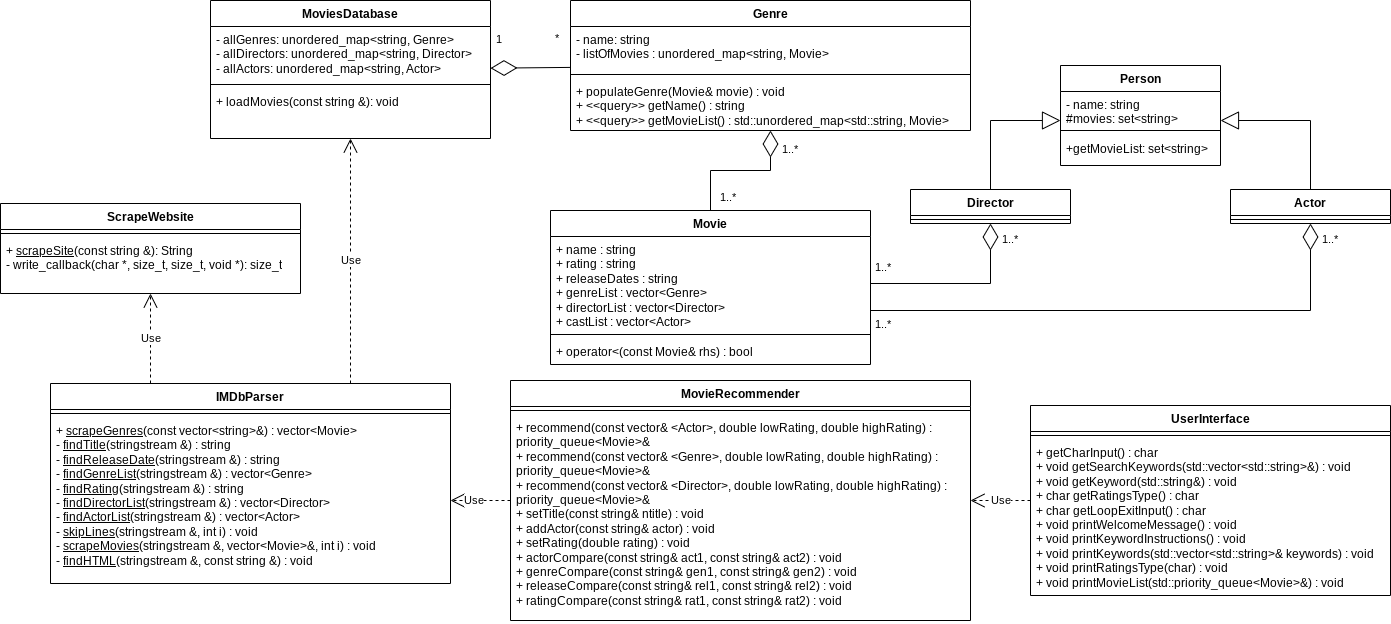

The diagram above was exported from draw.io. Its source (the exported page's mxGraphModel, read from the mxfile embedded in the PNG):
<mxGraphModel dx="2534" dy="788" grid="1" gridSize="10" guides="1" tooltips="1" connect="1" arrows="1" fold="1" page="1" pageScale="1" pageWidth="1100" pageHeight="850" math="0" shadow="0">
  <root>
    <mxCell id="0" />
    <mxCell id="1" parent="0" />
    <mxCell id="8kgG2HTP4vtHO3JyvbAr-1" value="ScrapeWebsite" style="swimlane;fontStyle=1;align=center;verticalAlign=top;childLayout=stackLayout;horizontal=1;startSize=26;horizontalStack=0;resizeParent=1;resizeParentMax=0;resizeLast=0;collapsible=1;marginBottom=0;whiteSpace=wrap;html=1;" parent="1" vertex="1">
      <mxGeometry x="-210" y="203" width="300" height="90" as="geometry" />
    </mxCell>
    <mxCell id="8kgG2HTP4vtHO3JyvbAr-3" value="" style="line;strokeWidth=1;fillColor=none;align=left;verticalAlign=middle;spacingTop=-1;spacingLeft=3;spacingRight=3;rotatable=0;labelPosition=right;points=[];portConstraint=eastwest;strokeColor=inherit;" parent="8kgG2HTP4vtHO3JyvbAr-1" vertex="1">
      <mxGeometry y="26" width="300" height="8" as="geometry" />
    </mxCell>
    <mxCell id="8kgG2HTP4vtHO3JyvbAr-4" value="+ &lt;u&gt;scrapeSite&lt;/u&gt;(const string &amp;amp;): String&lt;br&gt;- write_callback(char *, size_t, size_t, void *): size_t" style="text;strokeColor=none;fillColor=none;align=left;verticalAlign=top;spacingLeft=4;spacingRight=4;overflow=hidden;rotatable=0;points=[[0,0.5],[1,0.5]];portConstraint=eastwest;whiteSpace=wrap;html=1;" parent="8kgG2HTP4vtHO3JyvbAr-1" vertex="1">
      <mxGeometry y="34" width="300" height="56" as="geometry" />
    </mxCell>
    <mxCell id="CGx12BbDjyWS6aBOa3aw-1" value="IMDbParser" style="swimlane;fontStyle=1;align=center;verticalAlign=top;childLayout=stackLayout;horizontal=1;startSize=26;horizontalStack=0;resizeParent=1;resizeParentMax=0;resizeLast=0;collapsible=1;marginBottom=0;whiteSpace=wrap;html=1;" parent="1" vertex="1">
      <mxGeometry x="-160" y="383" width="400" height="200" as="geometry" />
    </mxCell>
    <mxCell id="CGx12BbDjyWS6aBOa3aw-3" value="" style="line;strokeWidth=1;fillColor=none;align=left;verticalAlign=middle;spacingTop=-1;spacingLeft=3;spacingRight=3;rotatable=0;labelPosition=right;points=[];portConstraint=eastwest;strokeColor=inherit;" parent="CGx12BbDjyWS6aBOa3aw-1" vertex="1">
      <mxGeometry y="26" width="400" height="8" as="geometry" />
    </mxCell>
    <mxCell id="CGx12BbDjyWS6aBOa3aw-4" value="+ &lt;u&gt;scrapeGenres&lt;/u&gt;(const vector&amp;lt;string&amp;gt;&amp;amp;) :&amp;nbsp;vector&amp;lt;Movie&amp;gt;&lt;br&gt;-&amp;nbsp;&lt;u&gt;findTitle&lt;/u&gt;(stringstream &amp;amp;) : string&lt;br&gt;-&amp;nbsp;&lt;u&gt;findReleaseDate&lt;/u&gt;(stringstream &amp;amp;) : string&lt;br&gt;-&amp;nbsp;&lt;u&gt;findGenreList&lt;/u&gt;(stringstream &amp;amp;) : vector&amp;lt;Genre&amp;gt;&lt;br&gt;-&amp;nbsp;&lt;u&gt;findRating&lt;/u&gt;(stringstream &amp;amp;) : string&lt;br&gt;-&amp;nbsp;&lt;u&gt;findDirectorList&lt;/u&gt;(stringstream &amp;amp;) : vector&amp;lt;Director&amp;gt;&lt;br&gt;-&amp;nbsp;&lt;u&gt;findActorList&lt;/u&gt;(stringstream &amp;amp;) : vector&amp;lt;Actor&amp;gt;&lt;br&gt;-&amp;nbsp;&lt;u&gt;skipLines&lt;/u&gt;(stringstream &amp;amp;, int i) : void&lt;br&gt;-&amp;nbsp;&lt;u&gt;scrapeMovies&lt;/u&gt;(stringstream &amp;amp;, vector&amp;lt;Movie&amp;gt;&amp;amp;, int i) : void&lt;br&gt;-&amp;nbsp;&lt;u&gt;findHTML&lt;/u&gt;(stringstream &amp;amp;, const string &amp;amp;) : void" style="text;strokeColor=none;fillColor=none;align=left;verticalAlign=top;spacingLeft=4;spacingRight=4;overflow=hidden;rotatable=0;points=[[0,0.5],[1,0.5]];portConstraint=eastwest;whiteSpace=wrap;html=1;" parent="CGx12BbDjyWS6aBOa3aw-1" vertex="1">
      <mxGeometry y="34" width="400" height="166" as="geometry" />
    </mxCell>
    <mxCell id="CGx12BbDjyWS6aBOa3aw-5" value="MoviesDatabase" style="swimlane;fontStyle=1;align=center;verticalAlign=top;childLayout=stackLayout;horizontal=1;startSize=26;horizontalStack=0;resizeParent=1;resizeParentMax=0;resizeLast=0;collapsible=1;marginBottom=0;whiteSpace=wrap;html=1;" parent="1" vertex="1">
      <mxGeometry width="280" height="138" as="geometry" />
    </mxCell>
    <mxCell id="CGx12BbDjyWS6aBOa3aw-6" value="- allGenres: unordered_map&amp;lt;string, Genre&amp;gt;&lt;br&gt;- allDirectors: unordered_map&amp;lt;string, Director&amp;gt;&lt;br&gt;- allActors: unordered_map&amp;lt;string, Actor&amp;gt;" style="text;strokeColor=none;fillColor=none;align=left;verticalAlign=top;spacingLeft=4;spacingRight=4;overflow=hidden;rotatable=0;points=[[0,0.5],[1,0.5]];portConstraint=eastwest;whiteSpace=wrap;html=1;" parent="CGx12BbDjyWS6aBOa3aw-5" vertex="1">
      <mxGeometry y="26" width="280" height="54" as="geometry" />
    </mxCell>
    <mxCell id="CGx12BbDjyWS6aBOa3aw-7" value="" style="line;strokeWidth=1;fillColor=none;align=left;verticalAlign=middle;spacingTop=-1;spacingLeft=3;spacingRight=3;rotatable=0;labelPosition=right;points=[];portConstraint=eastwest;strokeColor=inherit;" parent="CGx12BbDjyWS6aBOa3aw-5" vertex="1">
      <mxGeometry y="80" width="280" height="8" as="geometry" />
    </mxCell>
    <mxCell id="CGx12BbDjyWS6aBOa3aw-8" value="+ loadMovies(const string &amp;amp;): void&lt;br&gt;" style="text;strokeColor=none;fillColor=none;align=left;verticalAlign=top;spacingLeft=4;spacingRight=4;overflow=hidden;rotatable=0;points=[[0,0.5],[1,0.5]];portConstraint=eastwest;whiteSpace=wrap;html=1;" parent="CGx12BbDjyWS6aBOa3aw-5" vertex="1">
      <mxGeometry y="88" width="280" height="50" as="geometry" />
    </mxCell>
    <mxCell id="CGx12BbDjyWS6aBOa3aw-9" value="Genre" style="swimlane;fontStyle=1;align=center;verticalAlign=top;childLayout=stackLayout;horizontal=1;startSize=26;horizontalStack=0;resizeParent=1;resizeParentMax=0;resizeLast=0;collapsible=1;marginBottom=0;whiteSpace=wrap;html=1;" parent="1" vertex="1">
      <mxGeometry x="360" width="400" height="130" as="geometry" />
    </mxCell>
    <mxCell id="CGx12BbDjyWS6aBOa3aw-10" value="- name: string&lt;br&gt;- listOfMovies : unordered_map&amp;lt;string, Movie&amp;gt;" style="text;strokeColor=none;fillColor=none;align=left;verticalAlign=top;spacingLeft=4;spacingRight=4;overflow=hidden;rotatable=0;points=[[0,0.5],[1,0.5]];portConstraint=eastwest;whiteSpace=wrap;html=1;" parent="CGx12BbDjyWS6aBOa3aw-9" vertex="1">
      <mxGeometry y="26" width="400" height="44" as="geometry" />
    </mxCell>
    <mxCell id="CGx12BbDjyWS6aBOa3aw-11" value="" style="line;strokeWidth=1;fillColor=none;align=left;verticalAlign=middle;spacingTop=-1;spacingLeft=3;spacingRight=3;rotatable=0;labelPosition=right;points=[];portConstraint=eastwest;strokeColor=inherit;" parent="CGx12BbDjyWS6aBOa3aw-9" vertex="1">
      <mxGeometry y="70" width="400" height="8" as="geometry" />
    </mxCell>
    <mxCell id="CGx12BbDjyWS6aBOa3aw-12" value="+ populateGenre(Movie&amp;amp; movie) : void&lt;br&gt;+ &amp;lt;&amp;lt;query&amp;gt;&amp;gt; getName() : string&lt;br&gt;+ &amp;lt;&amp;lt;query&amp;gt;&amp;gt; getMovieList() :&amp;nbsp;std::unordered_map&amp;lt;std::string, Movie&amp;gt;" style="text;strokeColor=none;fillColor=none;align=left;verticalAlign=top;spacingLeft=4;spacingRight=4;overflow=hidden;rotatable=0;points=[[0,0.5],[1,0.5]];portConstraint=eastwest;whiteSpace=wrap;html=1;" parent="CGx12BbDjyWS6aBOa3aw-9" vertex="1">
      <mxGeometry y="78" width="400" height="52" as="geometry" />
    </mxCell>
    <mxCell id="CGx12BbDjyWS6aBOa3aw-13" value="Movie" style="swimlane;fontStyle=1;align=center;verticalAlign=top;childLayout=stackLayout;horizontal=1;startSize=26;horizontalStack=0;resizeParent=1;resizeParentMax=0;resizeLast=0;collapsible=1;marginBottom=0;whiteSpace=wrap;html=1;" parent="1" vertex="1">
      <mxGeometry x="340" y="210" width="320" height="154" as="geometry" />
    </mxCell>
    <mxCell id="CGx12BbDjyWS6aBOa3aw-14" value="+ name : string&lt;br&gt;+ rating : string&lt;br&gt;+ releaseDates : string&lt;br&gt;+ genreList : vector&amp;lt;Genre&amp;gt;&lt;br&gt;+ directorList : vector&amp;lt;Director&amp;gt;&lt;br&gt;+ castList : vector&amp;lt;Actor&amp;gt;" style="text;strokeColor=none;fillColor=none;align=left;verticalAlign=top;spacingLeft=4;spacingRight=4;overflow=hidden;rotatable=0;points=[[0,0.5],[1,0.5]];portConstraint=eastwest;whiteSpace=wrap;html=1;" parent="CGx12BbDjyWS6aBOa3aw-13" vertex="1">
      <mxGeometry y="26" width="320" height="94" as="geometry" />
    </mxCell>
    <mxCell id="CGx12BbDjyWS6aBOa3aw-15" value="" style="line;strokeWidth=1;fillColor=none;align=left;verticalAlign=middle;spacingTop=-1;spacingLeft=3;spacingRight=3;rotatable=0;labelPosition=right;points=[];portConstraint=eastwest;strokeColor=inherit;" parent="CGx12BbDjyWS6aBOa3aw-13" vertex="1">
      <mxGeometry y="120" width="320" height="8" as="geometry" />
    </mxCell>
    <mxCell id="CGx12BbDjyWS6aBOa3aw-16" value="+ operator&amp;lt;(const Movie&amp;amp; rhs) : bool" style="text;strokeColor=none;fillColor=none;align=left;verticalAlign=top;spacingLeft=4;spacingRight=4;overflow=hidden;rotatable=0;points=[[0,0.5],[1,0.5]];portConstraint=eastwest;whiteSpace=wrap;html=1;" parent="CGx12BbDjyWS6aBOa3aw-13" vertex="1">
      <mxGeometry y="128" width="320" height="26" as="geometry" />
    </mxCell>
    <mxCell id="CGx12BbDjyWS6aBOa3aw-25" value="MovieRecommender" style="swimlane;fontStyle=1;align=center;verticalAlign=top;childLayout=stackLayout;horizontal=1;startSize=26;horizontalStack=0;resizeParent=1;resizeParentMax=0;resizeLast=0;collapsible=1;marginBottom=0;whiteSpace=wrap;html=1;" parent="1" vertex="1">
      <mxGeometry x="300" y="380" width="460" height="240" as="geometry" />
    </mxCell>
    <mxCell id="CGx12BbDjyWS6aBOa3aw-27" value="" style="line;strokeWidth=1;fillColor=none;align=left;verticalAlign=middle;spacingTop=-1;spacingLeft=3;spacingRight=3;rotatable=0;labelPosition=right;points=[];portConstraint=eastwest;strokeColor=inherit;" parent="CGx12BbDjyWS6aBOa3aw-25" vertex="1">
      <mxGeometry y="26" width="460" height="8" as="geometry" />
    </mxCell>
    <mxCell id="CGx12BbDjyWS6aBOa3aw-28" value="+ recommend(const vector&amp;amp; &amp;lt;Actor&amp;gt;, double lowRating, double highRating) : priority_queue&amp;lt;Movie&amp;gt;&amp;amp;&lt;br&gt;+ recommend(const vector&amp;amp; &amp;lt;Genre&amp;gt;, double lowRating, double highRating) : priority_queue&amp;lt;Movie&amp;gt;&amp;amp;&lt;br&gt;+ recommend(const vector&amp;amp; &amp;lt;Director&amp;gt;, double lowRating, double highRating) : priority_queue&amp;lt;Movie&amp;gt;&amp;amp;&lt;br&gt;&lt;div&gt;+ setTitle(const string&amp;amp; ntitle) : void&lt;/div&gt;&lt;div&gt;+ addActor(const string&amp;amp; actor) : void&lt;/div&gt;&lt;div&gt;+ setRating(double rating) : void&lt;/div&gt;&lt;div&gt;+ actorCompare(const string&amp;amp; act1, const string&amp;amp; act2) : void&lt;/div&gt;&lt;div&gt;+ genreCompare(const string&amp;amp; gen1, const string&amp;amp; gen2) : void&lt;/div&gt;&lt;div&gt;+ releaseCompare(const string&amp;amp; rel1, const string&amp;amp; rel2) : void&lt;/div&gt;&lt;div&gt;+ ratingCompare(const string&amp;amp; rat1, const string&amp;amp; rat2) : void&lt;/div&gt;" style="text;strokeColor=none;fillColor=none;align=left;verticalAlign=top;spacingLeft=4;spacingRight=4;overflow=hidden;rotatable=0;points=[[0,0.5],[1,0.5]];portConstraint=eastwest;whiteSpace=wrap;html=1;" parent="CGx12BbDjyWS6aBOa3aw-25" vertex="1">
      <mxGeometry y="34" width="460" height="206" as="geometry" />
    </mxCell>
    <mxCell id="CGx12BbDjyWS6aBOa3aw-33" value="Actor" style="swimlane;fontStyle=1;align=center;verticalAlign=top;childLayout=stackLayout;horizontal=1;startSize=26;horizontalStack=0;resizeParent=1;resizeParentMax=0;resizeLast=0;collapsible=1;marginBottom=0;whiteSpace=wrap;html=1;" parent="1" vertex="1">
      <mxGeometry x="1020" y="189" width="160" height="34" as="geometry" />
    </mxCell>
    <mxCell id="CGx12BbDjyWS6aBOa3aw-35" value="" style="line;strokeWidth=1;fillColor=none;align=left;verticalAlign=middle;spacingTop=-1;spacingLeft=3;spacingRight=3;rotatable=0;labelPosition=right;points=[];portConstraint=eastwest;strokeColor=inherit;" parent="CGx12BbDjyWS6aBOa3aw-33" vertex="1">
      <mxGeometry y="26" width="160" height="8" as="geometry" />
    </mxCell>
    <mxCell id="CGx12BbDjyWS6aBOa3aw-37" value="Director" style="swimlane;fontStyle=1;align=center;verticalAlign=top;childLayout=stackLayout;horizontal=1;startSize=26;horizontalStack=0;resizeParent=1;resizeParentMax=0;resizeLast=0;collapsible=1;marginBottom=0;whiteSpace=wrap;html=1;" parent="1" vertex="1">
      <mxGeometry x="700" y="189" width="160" height="34" as="geometry" />
    </mxCell>
    <mxCell id="CGx12BbDjyWS6aBOa3aw-38" value="" style="line;strokeWidth=1;fillColor=none;align=left;verticalAlign=middle;spacingTop=-1;spacingLeft=3;spacingRight=3;rotatable=0;labelPosition=right;points=[];portConstraint=eastwest;strokeColor=inherit;" parent="CGx12BbDjyWS6aBOa3aw-37" vertex="1">
      <mxGeometry y="26" width="160" height="8" as="geometry" />
    </mxCell>
    <mxCell id="CGx12BbDjyWS6aBOa3aw-39" value="UserInterface" style="swimlane;fontStyle=1;align=center;verticalAlign=top;childLayout=stackLayout;horizontal=1;startSize=26;horizontalStack=0;resizeParent=1;resizeParentMax=0;resizeLast=0;collapsible=1;marginBottom=0;whiteSpace=wrap;html=1;" parent="1" vertex="1">
      <mxGeometry x="820" y="405" width="360" height="190" as="geometry" />
    </mxCell>
    <mxCell id="CGx12BbDjyWS6aBOa3aw-41" value="" style="line;strokeWidth=1;fillColor=none;align=left;verticalAlign=middle;spacingTop=-1;spacingLeft=3;spacingRight=3;rotatable=0;labelPosition=right;points=[];portConstraint=eastwest;strokeColor=inherit;" parent="CGx12BbDjyWS6aBOa3aw-39" vertex="1">
      <mxGeometry y="26" width="360" height="8" as="geometry" />
    </mxCell>
    <mxCell id="CGx12BbDjyWS6aBOa3aw-42" value="&lt;div&gt;+ getCharInput() : char&lt;/div&gt;&lt;div&gt;+ void getSearchKeywords(std::vector&amp;lt;std::string&amp;gt;&amp;amp;) : void&lt;/div&gt;&lt;div&gt;+ void getKeyword(std::string&amp;amp;) : void&lt;/div&gt;&lt;div&gt;+ char getRatingsType() : char&lt;/div&gt;&lt;div&gt;+ char getLoopExitInput() : char&lt;/div&gt;&lt;div&gt;+ void printWelcomeMessage() : void&lt;/div&gt;&lt;div&gt;+ void printKeywordInstructions() : void&lt;/div&gt;&lt;div&gt;+ void printKeywords(std::vector&amp;lt;std::string&amp;gt;&amp;amp; keywords) : void&lt;/div&gt;&lt;div&gt;+ void printRatingsType(char) : void&lt;/div&gt;&lt;div&gt;+ void printMovieList(std::priority_queue&amp;lt;Movie&amp;gt;&amp;amp;) : void&lt;/div&gt;" style="text;strokeColor=none;fillColor=none;align=left;verticalAlign=top;spacingLeft=4;spacingRight=4;overflow=hidden;rotatable=0;points=[[0,0.5],[1,0.5]];portConstraint=eastwest;whiteSpace=wrap;html=1;" parent="CGx12BbDjyWS6aBOa3aw-39" vertex="1">
      <mxGeometry y="34" width="360" height="156" as="geometry" />
    </mxCell>
    <mxCell id="CGx12BbDjyWS6aBOa3aw-43" value="" style="endArrow=block;endSize=16;endFill=0;html=1;rounded=0;exitX=0.5;exitY=0;exitDx=0;exitDy=0;edgeStyle=orthogonalEdgeStyle;" parent="1" source="CGx12BbDjyWS6aBOa3aw-37" target="-5JoR_oMpFGW6aq-a82g-22" edge="1">
      <mxGeometry width="160" relative="1" as="geometry">
        <mxPoint x="730" y="159" as="sourcePoint" />
        <mxPoint x="890" y="159" as="targetPoint" />
        <Array as="points">
          <mxPoint x="780" y="120" />
        </Array>
      </mxGeometry>
    </mxCell>
    <mxCell id="CGx12BbDjyWS6aBOa3aw-44" value="" style="endArrow=block;endSize=16;endFill=0;html=1;rounded=0;exitX=0.5;exitY=0;exitDx=0;exitDy=0;edgeStyle=orthogonalEdgeStyle;" parent="1" source="CGx12BbDjyWS6aBOa3aw-33" target="-5JoR_oMpFGW6aq-a82g-22" edge="1">
      <mxGeometry width="160" relative="1" as="geometry">
        <mxPoint x="1060" y="109" as="sourcePoint" />
        <mxPoint x="1140" y="28" as="targetPoint" />
        <Array as="points">
          <mxPoint x="1100" y="120" />
        </Array>
      </mxGeometry>
    </mxCell>
    <mxCell id="-5JoR_oMpFGW6aq-a82g-1" value="" style="endArrow=diamondThin;endFill=0;endSize=24;html=1;rounded=0;" parent="1" source="CGx12BbDjyWS6aBOa3aw-9" target="CGx12BbDjyWS6aBOa3aw-5" edge="1">
      <mxGeometry width="160" relative="1" as="geometry">
        <mxPoint x="650" y="200" as="sourcePoint" />
        <mxPoint x="810" y="200" as="targetPoint" />
      </mxGeometry>
    </mxCell>
    <mxCell id="-5JoR_oMpFGW6aq-a82g-2" value="1..*" style="endArrow=none;html=1;endSize=24;startArrow=diamondThin;startSize=24;startFill=0;edgeStyle=orthogonalEdgeStyle;align=left;verticalAlign=bottom;rounded=0;endFill=0;" parent="1" source="CGx12BbDjyWS6aBOa3aw-9" target="CGx12BbDjyWS6aBOa3aw-13" edge="1">
      <mxGeometry x="-0.6" y="10" relative="1" as="geometry">
        <mxPoint x="650" y="200" as="sourcePoint" />
        <mxPoint x="810" y="200" as="targetPoint" />
        <mxPoint as="offset" />
      </mxGeometry>
    </mxCell>
    <mxCell id="-5JoR_oMpFGW6aq-a82g-3" value="&lt;span style=&quot;font-size: 11px; background-color: rgb(255, 255, 255);&quot;&gt;1&lt;/span&gt;" style="text;whiteSpace=wrap;html=1;" parent="1" vertex="1">
      <mxGeometry x="284" y="25" width="50" height="45" as="geometry" />
    </mxCell>
    <mxCell id="-5JoR_oMpFGW6aq-a82g-4" value="&lt;span style=&quot;caret-color: rgb(0, 0, 0); color: rgb(0, 0, 0); font-family: Helvetica; font-size: 11px; font-style: normal; font-variant-caps: normal; font-weight: 400; letter-spacing: normal; text-align: left; text-indent: 0px; text-transform: none; word-spacing: 0px; -webkit-text-stroke-width: 0px; background-color: rgb(255, 255, 255); text-decoration: none; float: none; display: inline !important;&quot;&gt;1..*&lt;/span&gt;" style="text;whiteSpace=wrap;html=1;" parent="1" vertex="1">
      <mxGeometry x="508" y="183" width="50" height="40" as="geometry" />
    </mxCell>
    <mxCell id="-5JoR_oMpFGW6aq-a82g-5" value="&lt;span style=&quot;font-size: 11px; background-color: rgb(255, 255, 255);&quot;&gt;*&lt;/span&gt;" style="text;whiteSpace=wrap;html=1;" parent="1" vertex="1">
      <mxGeometry x="343" y="24" width="50" height="40" as="geometry" />
    </mxCell>
    <mxCell id="-5JoR_oMpFGW6aq-a82g-7" value="Use" style="endArrow=open;endSize=12;dashed=1;html=1;rounded=0;exitX=0.25;exitY=0;exitDx=0;exitDy=0;" parent="1" source="CGx12BbDjyWS6aBOa3aw-1" target="8kgG2HTP4vtHO3JyvbAr-1" edge="1">
      <mxGeometry x="0.0027" width="160" relative="1" as="geometry">
        <mxPoint x="-140" y="287" as="sourcePoint" />
        <mxPoint x="690" y="230" as="targetPoint" />
        <mxPoint as="offset" />
      </mxGeometry>
    </mxCell>
    <mxCell id="-5JoR_oMpFGW6aq-a82g-8" value="Use" style="endArrow=open;endSize=12;dashed=1;html=1;rounded=0;entryX=1;entryY=0.5;entryDx=0;entryDy=0;exitX=0;exitY=0.5;exitDx=0;exitDy=0;" parent="1" source="CGx12BbDjyWS6aBOa3aw-25" target="CGx12BbDjyWS6aBOa3aw-4" edge="1">
      <mxGeometry x="0.2203" width="160" relative="1" as="geometry">
        <mxPoint x="200" y="398" as="sourcePoint" />
        <mxPoint x="200" y="275.9680000000001" as="targetPoint" />
        <mxPoint as="offset" />
      </mxGeometry>
    </mxCell>
    <mxCell id="-5JoR_oMpFGW6aq-a82g-9" value="" style="endArrow=diamondThin;endFill=0;endSize=24;html=1;rounded=0;edgeStyle=orthogonalEdgeStyle;" parent="1" source="CGx12BbDjyWS6aBOa3aw-14" target="CGx12BbDjyWS6aBOa3aw-37" edge="1">
      <mxGeometry width="160" relative="1" as="geometry">
        <mxPoint x="530" y="220" as="sourcePoint" />
        <mxPoint x="690" y="220" as="targetPoint" />
      </mxGeometry>
    </mxCell>
    <mxCell id="-5JoR_oMpFGW6aq-a82g-10" value="" style="endArrow=diamondThin;endFill=0;endSize=24;html=1;rounded=0;edgeStyle=orthogonalEdgeStyle;" parent="1" source="CGx12BbDjyWS6aBOa3aw-14" target="CGx12BbDjyWS6aBOa3aw-33" edge="1">
      <mxGeometry width="160" relative="1" as="geometry">
        <mxPoint x="670" y="293" as="sourcePoint" />
        <mxPoint x="790" y="233" as="targetPoint" />
        <Array as="points">
          <mxPoint x="1100" y="310" />
        </Array>
      </mxGeometry>
    </mxCell>
    <mxCell id="-5JoR_oMpFGW6aq-a82g-11" value="Use" style="endArrow=open;endSize=12;dashed=1;html=1;rounded=0;exitX=0.75;exitY=0;exitDx=0;exitDy=0;" parent="1" source="CGx12BbDjyWS6aBOa3aw-1" target="CGx12BbDjyWS6aBOa3aw-5" edge="1">
      <mxGeometry width="160" relative="1" as="geometry">
        <mxPoint x="140" y="410" as="sourcePoint" />
        <mxPoint x="690" y="220" as="targetPoint" />
      </mxGeometry>
    </mxCell>
    <mxCell id="-5JoR_oMpFGW6aq-a82g-12" value="Use" style="endArrow=open;endSize=12;dashed=1;html=1;rounded=0;" parent="1" source="CGx12BbDjyWS6aBOa3aw-39" target="CGx12BbDjyWS6aBOa3aw-25" edge="1">
      <mxGeometry width="160" relative="1" as="geometry">
        <mxPoint x="530" y="278" as="sourcePoint" />
        <mxPoint x="690" y="278" as="targetPoint" />
      </mxGeometry>
    </mxCell>
    <mxCell id="-5JoR_oMpFGW6aq-a82g-13" value="&lt;span style=&quot;caret-color: rgb(0, 0, 0); color: rgb(0, 0, 0); font-family: Helvetica; font-size: 11px; font-style: normal; font-variant-caps: normal; font-weight: 400; letter-spacing: normal; text-align: left; text-indent: 0px; text-transform: none; word-spacing: 0px; -webkit-text-stroke-width: 0px; background-color: rgb(255, 255, 255); text-decoration: none; float: none; display: inline !important;&quot;&gt;1..*&lt;/span&gt;" style="text;whiteSpace=wrap;html=1;" parent="1" vertex="1">
      <mxGeometry x="790" y="225" width="50" height="40" as="geometry" />
    </mxCell>
    <mxCell id="-5JoR_oMpFGW6aq-a82g-15" value="&lt;span style=&quot;caret-color: rgb(0, 0, 0); color: rgb(0, 0, 0); font-family: Helvetica; font-size: 11px; font-style: normal; font-variant-caps: normal; font-weight: 400; letter-spacing: normal; text-align: left; text-indent: 0px; text-transform: none; word-spacing: 0px; -webkit-text-stroke-width: 0px; background-color: rgb(255, 255, 255); text-decoration: none; float: none; display: inline !important;&quot;&gt;1..*&lt;/span&gt;" style="text;whiteSpace=wrap;html=1;" parent="1" vertex="1">
      <mxGeometry x="663" y="253" width="50" height="40" as="geometry" />
    </mxCell>
    <mxCell id="-5JoR_oMpFGW6aq-a82g-17" value="&lt;span style=&quot;caret-color: rgb(0, 0, 0); color: rgb(0, 0, 0); font-family: Helvetica; font-size: 11px; font-style: normal; font-variant-caps: normal; font-weight: 400; letter-spacing: normal; text-align: left; text-indent: 0px; text-transform: none; word-spacing: 0px; -webkit-text-stroke-width: 0px; background-color: rgb(255, 255, 255); text-decoration: none; float: none; display: inline !important;&quot;&gt;1..*&lt;/span&gt;" style="text;whiteSpace=wrap;html=1;" parent="1" vertex="1">
      <mxGeometry x="1110" y="225" width="50" height="40" as="geometry" />
    </mxCell>
    <mxCell id="-5JoR_oMpFGW6aq-a82g-18" value="&lt;span style=&quot;caret-color: rgb(0, 0, 0); color: rgb(0, 0, 0); font-family: Helvetica; font-size: 11px; font-style: normal; font-variant-caps: normal; font-weight: 400; letter-spacing: normal; text-align: left; text-indent: 0px; text-transform: none; word-spacing: 0px; -webkit-text-stroke-width: 0px; background-color: rgb(255, 255, 255); text-decoration: none; float: none; display: inline !important;&quot;&gt;1..*&lt;/span&gt;" style="text;whiteSpace=wrap;html=1;" parent="1" vertex="1">
      <mxGeometry x="663" y="310" width="50" height="40" as="geometry" />
    </mxCell>
    <mxCell id="-5JoR_oMpFGW6aq-a82g-22" value="Person&lt;span style=&quot;white-space: pre;&quot;&gt;&lt;/span&gt;" style="swimlane;fontStyle=1;align=center;verticalAlign=top;childLayout=stackLayout;horizontal=1;startSize=26;horizontalStack=0;resizeParent=1;resizeParentMax=0;resizeLast=0;collapsible=1;marginBottom=0;whiteSpace=wrap;html=1;" parent="1" vertex="1">
      <mxGeometry x="850" y="65" width="160" height="100" as="geometry" />
    </mxCell>
    <mxCell id="-5JoR_oMpFGW6aq-a82g-23" value="- name: string&lt;br&gt;#movies: set&amp;lt;string&amp;gt;&lt;span style=&quot;white-space: pre;&quot;&gt;&lt;/span&gt;" style="text;strokeColor=none;fillColor=none;align=left;verticalAlign=top;spacingLeft=4;spacingRight=4;overflow=hidden;rotatable=0;points=[[0,0.5],[1,0.5]];portConstraint=eastwest;whiteSpace=wrap;html=1;" parent="-5JoR_oMpFGW6aq-a82g-22" vertex="1">
      <mxGeometry y="26" width="160" height="34" as="geometry" />
    </mxCell>
    <mxCell id="-5JoR_oMpFGW6aq-a82g-24" value="" style="line;strokeWidth=1;fillColor=none;align=left;verticalAlign=middle;spacingTop=-1;spacingLeft=3;spacingRight=3;rotatable=0;labelPosition=right;points=[];portConstraint=eastwest;strokeColor=inherit;" parent="-5JoR_oMpFGW6aq-a82g-22" vertex="1">
      <mxGeometry y="60" width="160" height="10" as="geometry" />
    </mxCell>
    <mxCell id="-5JoR_oMpFGW6aq-a82g-25" value="+getMovieList: set&amp;lt;string&amp;gt;" style="text;strokeColor=none;fillColor=none;align=left;verticalAlign=top;spacingLeft=4;spacingRight=4;overflow=hidden;rotatable=0;points=[[0,0.5],[1,0.5]];portConstraint=eastwest;whiteSpace=wrap;html=1;" parent="-5JoR_oMpFGW6aq-a82g-22" vertex="1">
      <mxGeometry y="70" width="160" height="30" as="geometry" />
    </mxCell>
  </root>
</mxGraphModel>